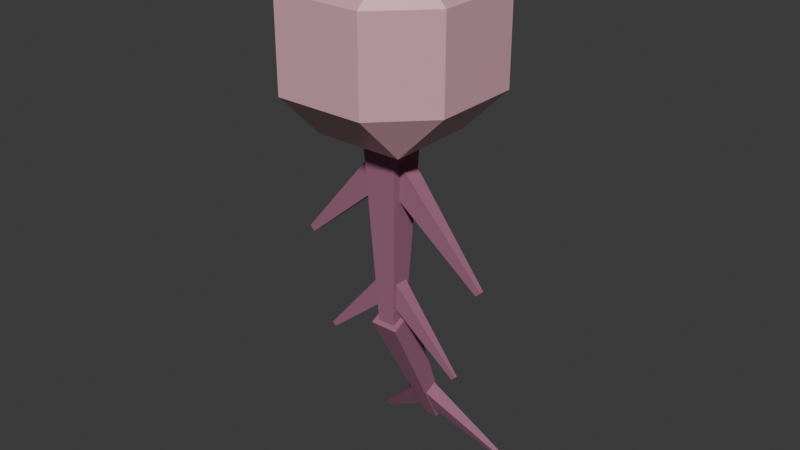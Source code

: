 # Source: eye_ballon.blend  (saved by Blender 4.2.66; exported with 4.5.12 LTS)
import bpy
from mathutils import Matrix  # noqa: F401  (used for matrix-valued properties, if any)

bpy.ops.wm.read_factory_settings(use_empty=True)
scene = bpy.context.scene
scene.name = 'Scene'

# ---- collections
col_collection = bpy.data.collections.new('Collection'); scene.collection.children.link(col_collection)

# ---- materials (node trees are filled in below, after node groups)
mat_material = bpy.data.materials.new('Material')
mat_material.alpha_threshold = 0.0
mat_material.use_transparent_shadow = False
mat_material.roughness = 0.5
mat_material.line_color = (0.0, 0.0, 0.0, 1.0)
mat_material_001 = bpy.data.materials.new('Material.001')
mat_material_002 = bpy.data.materials.new('Material.002')
mat_material_003 = bpy.data.materials.new('Material.003')
mat_material_004 = bpy.data.materials.new('Material.004')

# ---- material node trees
mat_material.use_nodes = True; mat_material.node_tree.nodes.clear()
_N = mat_material.node_tree.nodes; _L = mat_material.node_tree.links
n0 = _N.new('ShaderNodeOutputMaterial'); n0.name = 'Material Output'; n0.location = (300, 300)
n1 = _N.new('ShaderNodeBsdfPrincipled'); n1.name = 'Principled BSDF'; n1.location = (10, 300)
n1.inputs[0].default_value = (0.8001, 0.4395, 0.5128, 1.0)
n1.inputs[1].default_value = 0.1024
n1.inputs[2].default_value = 0.2913
n1.inputs[3].default_value = 1.45
_L.new(n1.outputs[0], n0.inputs[0])
n0.is_active_output = True
mat_material_001.use_nodes = True; mat_material_001.node_tree.nodes.clear()
_N = mat_material_001.node_tree.nodes; _L = mat_material_001.node_tree.links
n0 = _N.new('ShaderNodeBsdfPrincipled'); n0.name = 'Principled BSDF'; n0.location = (10, 300)
n0.inputs[0].default_value = (0.6169, 0.4739, 0.9117, 1.0)
n1 = _N.new('ShaderNodeOutputMaterial'); n1.name = 'Material Output'; n1.location = (300, 300)
_L.new(n0.outputs[0], n1.inputs[0])
n1.is_active_output = True
mat_material_002.use_nodes = True; mat_material_002.node_tree.nodes.clear()
_N = mat_material_002.node_tree.nodes; _L = mat_material_002.node_tree.links
n0 = _N.new('ShaderNodeBsdfPrincipled'); n0.name = 'Principled BSDF'; n0.location = (10, 300)
n0.inputs[0].default_value = (0.01156, 0.01028, 0.03454, 1.0)
n1 = _N.new('ShaderNodeOutputMaterial'); n1.name = 'Material Output'; n1.location = (300, 300)
_L.new(n0.outputs[0], n1.inputs[0])
n1.is_active_output = True
mat_material_003.use_nodes = True; mat_material_003.node_tree.nodes.clear()
_N = mat_material_003.node_tree.nodes; _L = mat_material_003.node_tree.links
n0 = _N.new('ShaderNodeBsdfPrincipled'); n0.name = 'Principled BSDF'; n0.location = (10, 300)
n0.inputs[0].default_value = (0.3488, 0.1325, 0.2192, 1.0)
n0.inputs[2].default_value = 0.7992
n1 = _N.new('ShaderNodeOutputMaterial'); n1.name = 'Material Output'; n1.location = (300, 300)
_L.new(n0.outputs[0], n1.inputs[0])
n1.is_active_output = True
mat_material_004.use_nodes = True; mat_material_004.node_tree.nodes.clear()
_N = mat_material_004.node_tree.nodes; _L = mat_material_004.node_tree.links
n0 = _N.new('ShaderNodeBsdfPrincipled'); n0.name = 'Principled BSDF'; n0.location = (10, 300)
n0.inputs[0].default_value = (0.3488, 0.1325, 0.2192, 1.0)
n0.inputs[2].default_value = 0.7992
n1 = _N.new('ShaderNodeOutputMaterial'); n1.name = 'Material Output'; n1.location = (300, 300)
_L.new(n0.outputs[0], n1.inputs[0])
n1.is_active_output = True

# ---- world
world_world = bpy.data.worlds.new('World'); scene.world = world_world
world_world.use_nodes = True; world_world.node_tree.nodes.clear()
_N = world_world.node_tree.nodes; _L = world_world.node_tree.links
n0 = _N.new('ShaderNodeOutputWorld'); n0.name = 'World Output'; n0.location = (300, 300)
n1 = _N.new('ShaderNodeBackground'); n1.name = 'Background'; n1.location = (10, 300)
n1.inputs[0].default_value = (0.05088, 0.05088, 0.05088, 1.0)
_L.new(n1.outputs[0], n0.inputs[0])
n0.is_active_output = True
world_world.color = (0.05088, 0.05088, 0.05088)
world_world.sun_shadow_jitter_overblur = 0.0

# ---- meshes
me_cube = bpy.data.meshes.new('Cube')
me_cube.from_pydata([(-1.0, 0.484, 0.484), (-0.484, 0.484, 1.0), (-0.484, 1.0, 0.484), (-0.484, 0.484, -1.0), (-1.0, 0.484, -0.484), (-0.484, 1.0, -0.484), (0.484, 1.0, 0.484), (0.484, 0.484, 1.0), (1.0, 0.484, 0.484), (0.484, 1.0, -0.484), (1.0, 0.484, -0.484), (0.484, 0.484, -1.0), (-1.0, -0.484, 0.484), (-0.484, -1.0, 0.484), (-0.484, -0.484, 1.0), (-0.484, -1.0, -0.484), (-1.0, -0.484, -0.484), (-0.484, -0.484, -1.0), (0.484, -1.0, 0.484), (1.0, -0.484, 0.484), (0.484, -0.484, 1.0), (0.484, -0.484, -1.0), (1.0, -0.484, -0.484), (0.484, -1.0, -0.484)], [], [(17, 3, 11, 21), (23, 18, 13, 15), (10, 8, 19, 22), (1, 14, 20, 7), (5, 2, 6, 9), (0, 1, 2), (3, 4, 5), (6, 7, 8), (9, 10, 11), (12, 13, 14), (15, 16, 17), (18, 19, 20), (21, 22, 23), (17, 21, 23, 15), (3, 17, 16, 4), (2, 5, 4, 0), (22, 19, 18, 23), (8, 10, 9, 6), (12, 16, 15, 13), (7, 20, 19, 8), (1, 7, 6, 2), (21, 11, 10, 22), (20, 14, 13, 18), (14, 1, 0, 12), (11, 3, 5, 9), (16, 12, 0, 4)])
_uv = me_cube.uv_layers.new(name='UVMap')
_uv.uv.foreach_set('vector', [0.1895, 0.5645, 0.3105, 0.5645, 0.3105, 0.6855, 0.1895, 0.6855, 0.4395, 0.0645, 0.5605, 0.0645, 0.5605, 0.1855, 0.4395, 0.1855, 0.4395, 0.8145, 0.5605, 0.8145, 0.5605, 0.9355, 0.4395, 0.9355, 0.6895, 0.5645, 0.8105, 0.5645, 0.8105, 0.6855, 0.6895, 0.6855, 0.4395, 0.5645, 0.5605, 0.5645, 0.5605, 0.6855, 0.4395, 0.6855, 0.5605, 0.4355, 0.625, 0.4355, 0.5605, 0.5, 0.3105, 0.5645, 0.3105, 0.5, 0.375, 0.5645, 0.5605, 0.75, 0.625, 0.8145, 0.5605, 0.8145, 0.375, 0.6855, 0.3105, 0.75, 0.3105, 0.6855, 0.5605, 0.25, 0.5605, 0.1855, 0.625, 0.1855, 0.125, 0.5645, 0.1895, 0.5, 0.1895, 0.5645, 0.5605, 0.0645, 0.5605, 0.0, 0.625, 0.0645, 0.1895, 0.6855, 0.1895, 0.75, 0.125, 0.6855, 0.1895, 0.5645, 0.1895, 0.6855, 0.125, 0.6855, 0.125, 0.5645, 0.3105, 0.5645, 0.1895, 0.5645, 0.1895, 0.5, 0.3105, 0.5, 0.5605, 0.5645, 0.4395, 0.5645, 0.4395, 0.4355, 0.5605, 0.4355, 0.4395, 0.0, 0.5605, 0.0, 0.5605, 0.0645, 0.4395, 0.0645, 0.5605, 0.8145, 0.4395, 0.8145, 0.4395, 0.6855, 0.5605, 0.6855, 0.5605, 0.3145, 0.4395, 0.3145, 0.4395, 0.1855, 0.5605, 0.1855, 0.625, 0.8145, 0.625, 0.9355, 0.5605, 0.9355, 0.5605, 0.8145, 0.6895, 0.5645, 0.6895, 0.6855, 0.5605, 0.6855, 0.5605, 0.5645, 0.1895, 0.6855, 0.3105, 0.6855, 0.3105, 0.75, 0.1895, 0.75, 0.625, 0.0645, 0.625, 0.1855, 0.5605, 0.1855, 0.5605, 0.0645, 0.625, 0.3145, 0.625, 0.4355, 0.5605, 0.4355, 0.5605, 0.3145, 0.3105, 0.6855, 0.3105, 0.5645, 0.4395, 0.5645, 0.4395, 0.6855, 0.4395, 0.3145, 0.5605, 0.3145, 0.5605, 0.4355, 0.4395, 0.4355])
me_cube.materials.append(mat_material)
me_cube.use_mirror_vertex_groups = False
me_cube.update()
me_cube_001 = bpy.data.meshes.new('Cube.001')
me_cube_001.from_pydata([(1.0, 2.721, -1.0), (1.0, 2.721, 1.0), (-1.0, 2.721, -1.0), (-1.0, 2.721, 1.0), (1.0, 4.721, -1.0), (1.0, 4.721, 1.0), (-1.0, 4.721, -1.0), (-1.0, 4.721, 1.0)], [], [(2, 3, 7, 6), (6, 7, 5, 4), (4, 5, 1, 0), (2, 6, 4, 0), (7, 3, 1, 5)])
_uv = me_cube_001.uv_layers.new(name='UVMap')
_uv.uv.foreach_set('vector', [0.375, 0.25, 0.625, 0.25, 0.625, 0.5, 0.375, 0.5, 0.375, 0.5, 0.625, 0.5, 0.625, 0.75, 0.375, 0.75, 0.375, 0.75, 0.625, 0.75, 0.625, 1.0, 0.375, 1.0, 0.125, 0.5, 0.375, 0.5, 0.375, 0.75, 0.125, 0.75, 0.625, 0.5, 0.875, 0.5, 0.875, 0.75, 0.625, 0.75])
me_cube_001.materials.append(mat_material_001)
me_cube_001.update()
me_cube_002 = bpy.data.meshes.new('Cube.002')
me_cube_002.from_pydata([(1.0, 8.0, -1.0), (1.0, 8.0, 1.0), (-1.0, 8.0, -1.0), (-1.0, 8.0, 1.0), (1.0, 10.0, -1.0), (1.0, 10.0, 1.0), (-1.0, 10.0, -1.0), (-1.0, 10.0, 1.0)], [], [(2, 3, 7, 6), (6, 7, 5, 4), (4, 5, 1, 0), (2, 6, 4, 0), (7, 3, 1, 5)])
_uv = me_cube_002.uv_layers.new(name='UVMap')
_uv.uv.foreach_set('vector', [0.375, 0.25, 0.625, 0.25, 0.625, 0.5, 0.375, 0.5, 0.375, 0.5, 0.625, 0.5, 0.625, 0.75, 0.375, 0.75, 0.375, 0.75, 0.625, 0.75, 0.625, 1.0, 0.375, 1.0, 0.125, 0.5, 0.375, 0.5, 0.375, 0.75, 0.125, 0.75, 0.625, 0.5, 0.875, 0.5, 0.875, 0.75, 0.625, 0.75])
me_cube_002.materials.append(mat_material_002)
me_cube_002.update()
me_cube_003 = bpy.data.meshes.new('Cube.003')
me_cube_003.from_pydata([(0.4479, -0.4479, -1.429), (1.0, -1.0, -0.2898), (-0.4479, -0.4479, -1.429), (-1.0, -1.0, -0.2898), (0.4479, 0.4479, -1.429), (1.0, 1.0, -0.2898), (-0.4479, 0.4479, -1.429), (-1.0, 1.0, -0.2898)], [], [(0, 1, 3, 2), (2, 3, 7, 6), (6, 7, 5, 4), (4, 5, 1, 0), (2, 6, 4, 0)])
_uv = me_cube_003.uv_layers.new(name='UVMap')
_uv.uv.foreach_set('vector', [0.375, 0.0, 0.625, 0.0, 0.625, 0.25, 0.375, 0.25, 0.375, 0.25, 0.625, 0.25, 0.625, 0.5, 0.375, 0.5, 0.375, 0.5, 0.625, 0.5, 0.625, 0.75, 0.375, 0.75, 0.375, 0.75, 0.625, 0.75, 0.625, 1.0, 0.375, 1.0, 0.125, 0.5, 0.375, 0.5, 0.375, 0.75, 0.125, 0.75])
me_cube_003.materials.append(mat_material_003)
me_cube_003.update()
me_cube_004 = bpy.data.meshes.new('Cube.004')
me_cube_004.from_pydata([(11.0, -0.1396, -1.379), (1.161, -0.609, 0.153), (10.47, -0.1396, -1.449), (-1.161, -0.609, -0.153), (11.0, 0.1396, -1.379), (1.161, 0.609, 0.153), (10.47, 0.1396, -1.449), (-1.161, 0.609, -0.153)], [], [(0, 1, 3, 2), (2, 3, 7, 6), (6, 7, 5, 4), (4, 5, 1, 0), (2, 6, 4, 0)])
_uv = me_cube_004.uv_layers.new(name='UVMap')
_uv.uv.foreach_set('vector', [0.375, 0.0, 0.625, 0.0, 0.625, 0.25, 0.375, 0.25, 0.375, 0.25, 0.625, 0.25, 0.625, 0.5, 0.375, 0.5, 0.375, 0.5, 0.625, 0.5, 0.625, 0.75, 0.375, 0.75, 0.375, 0.75, 0.625, 0.75, 0.625, 1.0, 0.375, 1.0, 0.125, 0.5, 0.375, 0.5, 0.375, 0.75, 0.125, 0.75])
me_cube_004.materials.append(mat_material_004)
me_cube_004.update()
me_cube_005 = bpy.data.meshes.new('Cube.005')
me_cube_005.from_pydata([(11.0, -0.1396, -1.379), (1.161, -0.609, 0.153), (10.47, -0.1396, -1.449), (-1.161, -0.609, -0.153), (11.0, 0.1396, -1.379), (1.161, 0.609, 0.153), (10.47, 0.1396, -1.449), (-1.161, 0.609, -0.153)], [], [(0, 1, 3, 2), (2, 3, 7, 6), (6, 7, 5, 4), (4, 5, 1, 0), (2, 6, 4, 0)])
_uv = me_cube_005.uv_layers.new(name='UVMap')
_uv.uv.foreach_set('vector', [0.375, 0.0, 0.625, 0.0, 0.625, 0.25, 0.375, 0.25, 0.375, 0.25, 0.625, 0.25, 0.625, 0.5, 0.375, 0.5, 0.375, 0.5, 0.625, 0.5, 0.625, 0.75, 0.375, 0.75, 0.375, 0.75, 0.625, 0.75, 0.625, 1.0, 0.375, 1.0, 0.125, 0.5, 0.375, 0.5, 0.375, 0.75, 0.125, 0.75])
me_cube_005.materials.append(mat_material_004)
me_cube_005.update()
me_cube_006 = bpy.data.meshes.new('Cube.006')
me_cube_006.from_pydata([(11.0, 2.567, -1.263), (1.161, -0.8508, 0.08297), (10.47, 2.704, -1.326), (-1.161, -0.2531, -0.1944), (11.0, 2.82, -1.237), (1.161, 0.2531, 0.1944), (10.47, 2.957, -1.301), (-1.161, 0.8508, -0.08298)], [], [(0, 1, 3, 2), (2, 3, 7, 6), (6, 7, 5, 4), (4, 5, 1, 0), (2, 6, 4, 0)])
_uv = me_cube_006.uv_layers.new(name='UVMap')
_uv.uv.foreach_set('vector', [0.375, 0.0, 0.625, 0.0, 0.625, 0.25, 0.375, 0.25, 0.375, 0.25, 0.625, 0.25, 0.625, 0.5, 0.375, 0.5, 0.375, 0.5, 0.625, 0.5, 0.625, 0.75, 0.375, 0.75, 0.375, 0.75, 0.625, 0.75, 0.625, 1.0, 0.375, 1.0, 0.125, 0.5, 0.375, 0.5, 0.375, 0.75, 0.125, 0.75])
me_cube_006.materials.append(mat_material_004)
me_cube_006.update()
me_cube_007 = bpy.data.meshes.new('Cube.007')
me_cube_007.from_pydata([(-11.0, 0.1396, -1.379), (-1.161, 0.609, 0.153), (-10.47, 0.1396, -1.449), (1.161, 0.609, -0.153), (-11.0, -0.1396, -1.379), (-1.161, -0.609, 0.153), (-10.47, -0.1396, -1.449), (1.161, -0.609, -0.153)], [], [(0, 1, 3, 2), (2, 3, 7, 6), (6, 7, 5, 4), (4, 5, 1, 0), (2, 6, 4, 0)])
_uv = me_cube_007.uv_layers.new(name='UVMap')
_uv.uv.foreach_set('vector', [0.375, 0.0, 0.625, 0.0, 0.625, 0.25, 0.375, 0.25, 0.375, 0.25, 0.625, 0.25, 0.625, 0.5, 0.375, 0.5, 0.375, 0.5, 0.625, 0.5, 0.625, 0.75, 0.375, 0.75, 0.375, 0.75, 0.625, 0.75, 0.625, 1.0, 0.375, 1.0, 0.125, 0.5, 0.375, 0.5, 0.375, 0.75, 0.125, 0.75])
me_cube_007.materials.append(mat_material_004)
me_cube_007.update()
me_cube_008 = bpy.data.meshes.new('Cube.008')
me_cube_008.from_pydata([(-11.0, 0.1396, -1.379), (-1.161, 0.609, 0.153), (-10.47, 0.1396, -1.449), (1.161, 0.609, -0.153), (-11.0, -0.1396, -1.379), (-1.161, -0.609, 0.153), (-10.47, -0.1396, -1.449), (1.161, -0.609, -0.153)], [], [(0, 1, 3, 2), (2, 3, 7, 6), (6, 7, 5, 4), (4, 5, 1, 0), (2, 6, 4, 0)])
_uv = me_cube_008.uv_layers.new(name='UVMap')
_uv.uv.foreach_set('vector', [0.375, 0.0, 0.625, 0.0, 0.625, 0.25, 0.375, 0.25, 0.375, 0.25, 0.625, 0.25, 0.625, 0.5, 0.375, 0.5, 0.375, 0.5, 0.625, 0.5, 0.625, 0.75, 0.375, 0.75, 0.375, 0.75, 0.625, 0.75, 0.625, 1.0, 0.375, 1.0, 0.125, 0.5, 0.375, 0.5, 0.375, 0.75, 0.125, 0.75])
me_cube_008.materials.append(mat_material_004)
me_cube_008.update()
me_cube_009 = bpy.data.meshes.new('Cube.009')
me_cube_009.from_pydata([(-11.0, 2.82, -1.237), (-1.161, 0.2531, 0.1944), (-10.47, 2.957, -1.301), (1.161, 0.8508, -0.08298), (-11.0, 2.567, -1.263), (-1.161, -0.8508, 0.08297), (-10.47, 2.704, -1.326), (1.161, -0.2531, -0.1944)], [], [(0, 1, 3, 2), (2, 3, 7, 6), (6, 7, 5, 4), (4, 5, 1, 0), (2, 6, 4, 0)])
_uv = me_cube_009.uv_layers.new(name='UVMap')
_uv.uv.foreach_set('vector', [0.375, 0.0, 0.625, 0.0, 0.625, 0.25, 0.375, 0.25, 0.375, 0.25, 0.625, 0.25, 0.625, 0.5, 0.375, 0.5, 0.375, 0.5, 0.625, 0.5, 0.625, 0.75, 0.375, 0.75, 0.375, 0.75, 0.625, 0.75, 0.625, 1.0, 0.375, 1.0, 0.125, 0.5, 0.375, 0.5, 0.375, 0.75, 0.125, 0.75])
me_cube_009.materials.append(mat_material_004)
me_cube_009.update()
me_cube_010 = bpy.data.meshes.new('Cube.010')
me_cube_010.from_pydata([(0.4479, 4.408, -1.051), (1.0, -0.9063, -0.04226), (-0.4479, 4.408, -1.051), (-1.0, -0.9063, -0.04226), (0.4479, 5.22, -1.013), (1.0, 0.9063, 0.04226), (-0.4479, 5.22, -1.013), (-1.0, 0.9063, 0.04226)], [], [(0, 1, 3, 2), (2, 3, 7, 6), (6, 7, 5, 4), (4, 5, 1, 0), (2, 6, 4, 0), (1, 7, 3), (1, 5, 7)])
_uv = me_cube_010.uv_layers.new(name='UVMap')
_uv.uv.foreach_set('vector', [0.375, 0.0, 0.625, 0.0, 0.625, 0.25, 0.375, 0.25, 0.375, 0.25, 0.625, 0.25, 0.625, 0.5, 0.375, 0.5, 0.375, 0.5, 0.625, 0.5, 0.625, 0.75, 0.375, 0.75, 0.375, 0.75, 0.625, 0.75, 0.625, 1.0, 0.375, 1.0, 0.125, 0.5, 0.375, 0.5, 0.375, 0.75, 0.125, 0.75, 0.0, 0.0, 0.0, 0.0, 0.0, 0.0, 0.0, 0.0, 0.0, 0.0, 0.0, 0.0])
me_cube_010.materials.append(mat_material_003)
me_cube_010.update()

# ---- objects
ob_eyeball = bpy.data.objects.new('Eyeball', me_cube)
ob_iris = bpy.data.objects.new('Iris', me_cube_001)
ob_pupil = bpy.data.objects.new('Pupil', me_cube_002)
ob_tentacle = bpy.data.objects.new('Tentacle', me_cube_003)
ob_tentaclewiggler = bpy.data.objects.new('TentacleWiggler', me_cube_004)
ob_tentaclewiggler_001 = bpy.data.objects.new('TentacleWiggler.001', me_cube_005)
ob_tentaclewiggler_002 = bpy.data.objects.new('TentacleWiggler.002', me_cube_006)
ob_tentaclewiggler_003 = bpy.data.objects.new('TentacleWiggler.003', me_cube_007)
ob_tentaclewiggler_004 = bpy.data.objects.new('TentacleWiggler.004', me_cube_008)
ob_tentaclewiggler_005 = bpy.data.objects.new('TentacleWiggler.005', me_cube_009)
ob_tentaclesegment = bpy.data.objects.new('TentacleSegment', me_cube_010)
ob_tentacleend = bpy.data.objects.new('TentacleEnd', None)

# ---- transforms, parenting, visibility, modifiers, constraints
ob_eyeball.location = (0.174, -0.174, -2.384e-07)
ob_eyeball.lock_rotations_4d = False
ob_eyeball.empty_display_type = 'ARROWS'
ob_eyeball.lineart.crease_threshold = 0.0
ob_iris.location = (0.174, -0.174, -2.384e-07)
ob_iris.scale = (0.25, 0.25, 0.25)
ob_pupil.parent = ob_iris
ob_pupil.matrix_parent_inverse = Matrix(((4.0, -0.0, -0.0, -0.6959), (-0.0, 4.0, 0.0, 0.6959), (-0.0, -0.0, 4.0, 9.537e-07), (-0.0, 0.0, -0.0, 1.0)))
ob_pupil.location = (0.174, -0.174, -2.384e-07)
ob_pupil.scale = (0.125, 0.125, 0.125)
ob_tentacle.location = (0.174, -0.174, -2.384e-07)
ob_tentacle.scale = (0.2171, 0.2171, 2.171)
ob_tentaclewiggler.location = (0.174, -0.174, -1.303)
ob_tentaclewiggler.scale = (0.1018, 0.1671, 0.7723)
ob_tentaclewiggler_001.location = (0.174, -0.174, -2.671)
ob_tentaclewiggler_001.scale = (0.07632, 0.1253, 0.5792)
ob_tentaclewiggler_002.location = (0.174, 0.4037, -4.313)
ob_tentaclewiggler_002.scale = (0.0799, 0.1312, 0.6064)
ob_tentaclewiggler_003.location = (0.174, -0.174, -1.303)
ob_tentaclewiggler_003.scale = (0.1018, 0.1671, 0.7723)
ob_tentaclewiggler_004.location = (0.174, -0.174, -2.671)
ob_tentaclewiggler_004.scale = (0.07632, 0.1253, 0.5792)
ob_tentaclewiggler_005.location = (0.174, 0.4037, -4.313)
ob_tentaclewiggler_005.scale = (0.0799, 0.1312, 0.6064)
ob_tentaclesegment.location = (0.174, -0.174, -3.074)
ob_tentaclesegment.scale = (0.1575, 0.1575, 1.575)
ob_tentacleend.location = (0.174, 0.5843, -4.701)

# ---- collection membership
col_collection.objects.link(ob_eyeball)
col_collection.objects.link(ob_iris)
col_collection.objects.link(ob_pupil)
col_collection.objects.link(ob_tentacle)
col_collection.objects.link(ob_tentaclewiggler)
col_collection.objects.link(ob_tentaclewiggler_001)
col_collection.objects.link(ob_tentaclewiggler_002)
col_collection.objects.link(ob_tentaclewiggler_003)
col_collection.objects.link(ob_tentaclewiggler_004)
col_collection.objects.link(ob_tentaclewiggler_005)
col_collection.objects.link(ob_tentaclesegment)
col_collection.objects.link(ob_tentacleend)

# ---- scene / render settings (as saved in the file)
scene.frame_start = 1; scene.frame_end = 250; scene.frame_set(1)
scene.render.engine = 'BLENDER_EEVEE_NEXT'
bpy.context.view_layer.update()

# ---- added for rendering (the .blend has no active camera and no usable light): camera, sun
cam_auto = bpy.data.cameras.new('AutoCamera')
cam_auto.lens = 50.0
cam_auto.sensor_width = 36.0
cam_auto.clip_end = 1000.0
ob_auto_camera = bpy.data.objects.new('AutoCamera', cam_auto)
scene.collection.objects.link(ob_auto_camera)
ob_auto_camera.location = (6.55044, -7.70073, 3.04245)
ob_auto_camera.rotation_euler = (1.09748, -7.21219e-08, 0.694738)
scene.camera = ob_auto_camera
light_auto_sun = bpy.data.lights.new('AutoSun', 'SUN')
light_auto_sun.energy = 3.0
light_auto_sun.angle = 0.0523599
ob_auto_sun = bpy.data.objects.new('AutoSun', light_auto_sun)
scene.collection.objects.link(ob_auto_sun)
ob_auto_sun.rotation_euler = (0.872665, 0.174533, 0.523599)
bpy.context.view_layer.update()
